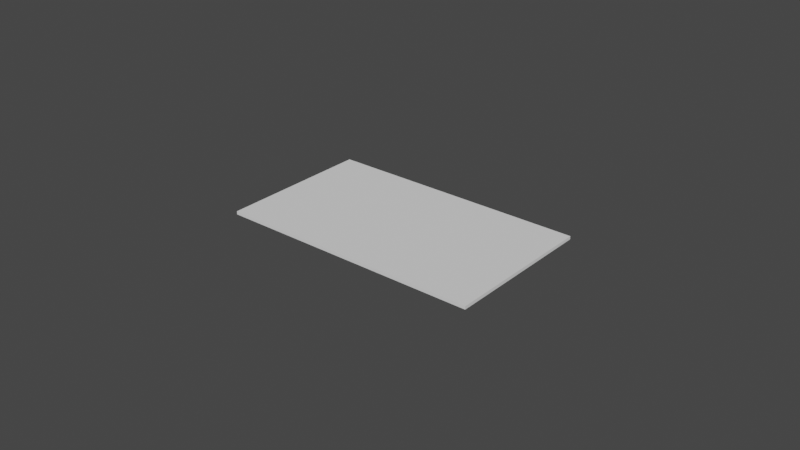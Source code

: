 # Source: Keycard.blend  (saved by Blender 2.90.8; exported with 4.5.12 LTS)
import bpy
from mathutils import Matrix  # noqa: F401  (used for matrix-valued properties, if any)

bpy.ops.wm.read_factory_settings(use_empty=True)
scene = bpy.context.scene
scene.name = 'Scene'

# ---- collections
col_collection = bpy.data.collections.new('Collection'); scene.collection.children.link(col_collection)

# ---- world
world_world = bpy.data.worlds.new('World'); scene.world = world_world
world_world.use_nodes = True; world_world.node_tree.nodes.clear()
_N = world_world.node_tree.nodes; _L = world_world.node_tree.links
n0 = _N.new('ShaderNodeOutputWorld'); n0.name = 'World Output'; n0.location = (300, 300)
n1 = _N.new('ShaderNodeBackground'); n1.name = 'Background'; n1.location = (10, 300)
n1.inputs[0].default_value = (0.05088, 0.05088, 0.05088, 1.0)
_L.new(n1.outputs[0], n0.inputs[0])
n0.is_active_output = True
world_world.color = (0.05088, 0.05088, 0.05088)
world_world.use_sun_shadow = False
world_world.sun_shadow_jitter_overblur = 0.0

# ---- meshes
me_plane = bpy.data.meshes.new('Plane')
me_plane.from_pydata([(-0.0425, -0.02502, 0.0), (0.0425, -0.02502, 0.0), (-0.0425, 0.02502, 0.0), (0.0425, 0.02502, 0.0), (-0.0425, 0.02502, 0.001014), (-0.0425, -0.02502, 0.001014), (0.0425, -0.02502, 0.001014), (0.0425, 0.02502, 0.001014)], [], [(1, 0, 2, 3), (6, 7, 4, 5), (0, 1, 6, 5), (2, 0, 5, 4), (3, 2, 4, 7), (1, 3, 7, 6)])
_uv = me_plane.uv_layers.new(name='UVMap')
_uv.uv.foreach_set('vector', [0.9634, 0.01237, 0.9634, 0.8369, 0.4923, 0.8369, 0.4923, 0.01237, 0.007067, 0.01237, 0.4782, 0.01237, 0.4782, 0.8369, 0.007067, 0.8369, 0.9805, 0.8369, 0.9805, 0.01237, 0.99, 0.01237, 0.99, 0.8369, 0.9999, 0.007282, 0.9999, 0.4927, 0.9903, 0.4927, 0.9903, 0.007282, 0.9802, 0.01237, 0.9802, 0.8369, 0.9707, 0.8369, 0.9707, 0.01237, 0.9999, 0.5073, 0.9999, 0.9927, 0.9903, 0.9927, 0.9903, 0.5073])
me_plane.use_remesh_fix_poles = True
me_plane.use_remesh_preserve_attributes = False
me_plane.use_mirror_vertex_groups = False
me_plane.update()

# ---- objects
ob_plane = bpy.data.objects.new('Plane', me_plane)

# ---- transforms, parenting, visibility, modifiers, constraints
ob_plane.location = (0.0, 0.0, 0.0)
ob_plane.lineart.crease_threshold = 0.0

# ---- collection membership
col_collection.objects.link(ob_plane)

# ---- scene / render settings (as saved in the file)
scene.frame_start = 1; scene.frame_end = 250; scene.frame_set(1)
scene.render.engine = 'BLENDER_EEVEE_NEXT'
scene.cycles.use_denoising = False
scene.cycles.samples = 128
scene.cycles.sampling_pattern = 'TABULATED_SOBOL'
scene.cycles.use_adaptive_sampling = False
scene.cycles.use_light_tree = False
scene.view_settings.view_transform = 'Filmic'
bpy.context.view_layer.update()

# ---- added for rendering (the .blend has no active camera and no usable light): camera, sun
cam_auto = bpy.data.cameras.new('AutoCamera')
cam_auto.lens = 50.0
cam_auto.sensor_width = 36.0
cam_auto.clip_end = 1000.0
ob_auto_camera = bpy.data.objects.new('AutoCamera', cam_auto)
scene.collection.objects.link(ob_auto_camera)
ob_auto_camera.location = (0.185045, -0.222054, 0.148543)
ob_auto_camera.rotation_euler = (1.09748, -7.21219e-08, 0.694738)
scene.camera = ob_auto_camera
light_auto_sun = bpy.data.lights.new('AutoSun', 'SUN')
light_auto_sun.energy = 3.0
light_auto_sun.angle = 0.0523599
ob_auto_sun = bpy.data.objects.new('AutoSun', light_auto_sun)
scene.collection.objects.link(ob_auto_sun)
ob_auto_sun.rotation_euler = (0.872665, 0.174533, 0.523599)
bpy.context.view_layer.update()
